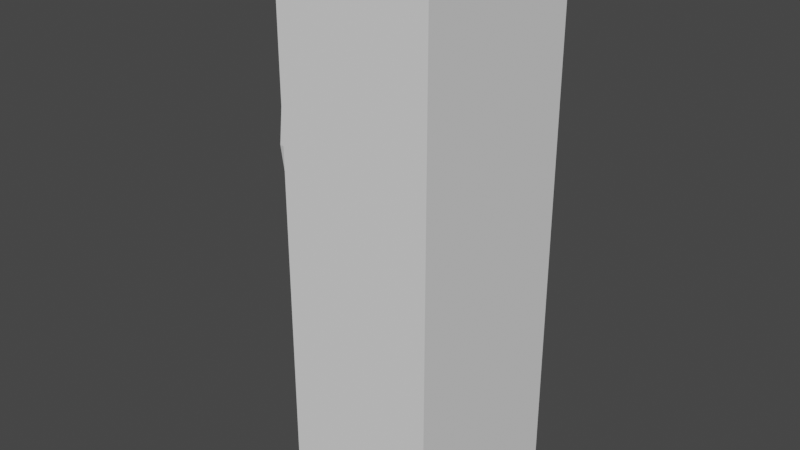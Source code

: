 # Source: LeverPanel2_animationOff.blend  (saved by Blender 3.3.6; exported with 4.5.12 LTS)
import bpy
from mathutils import Matrix  # noqa: F401  (used for matrix-valued properties, if any)

bpy.ops.wm.read_factory_settings(use_empty=True)
scene = bpy.context.scene
scene.name = 'Scene'

# ---- collections
col_collection = bpy.data.collections.new('Collection'); scene.collection.children.link(col_collection)

# ---- world
world_world = bpy.data.worlds.new('World'); scene.world = world_world
world_world.use_nodes = True; world_world.node_tree.nodes.clear()
_N = world_world.node_tree.nodes; _L = world_world.node_tree.links
n0 = _N.new('ShaderNodeOutputWorld'); n0.name = 'World Output'; n0.location = (300, 300)
n1 = _N.new('ShaderNodeBackground'); n1.name = 'Background'; n1.location = (10, 300)
n1.inputs[0].default_value = (0.05088, 0.05088, 0.05088, 1.0)
_L.new(n1.outputs[0], n0.inputs[0])
n0.is_active_output = True
world_world.color = (0.05088, 0.05088, 0.05088)
world_world.use_sun_shadow = False
world_world.sun_shadow_jitter_overblur = 0.0

# ---- meshes
me_cylinder_002 = bpy.data.meshes.new('Cylinder.002')
me_cylinder_002.from_pydata([(0.0, 1.0, -1.0), (0.0, 1.0, 1.0), (0.2588, 0.9659, -1.0), (0.2588, 0.9659, 1.0), (0.5, 0.866, -1.0), (0.5, 0.866, 1.0), (0.7071, 0.7071, -1.0), (0.7071, 0.7071, 1.0), (0.866, 0.5, -1.0), (0.866, 0.5, 1.0), (0.9659, 0.2588, -1.0), (0.9659, 0.2588, 1.0), (1.0, 0.0, -1.0), (1.0, 0.0, 1.0), (0.9659, -0.2588, -1.0), (0.9659, -0.2588, 1.0), (0.866, -0.5, -1.0), (0.866, -0.5, 1.0), (0.7071, -0.7071, -1.0), (0.7071, -0.7071, 1.0), (0.5, -0.866, -1.0), (0.5, -0.866, 1.0), (0.2588, -0.9659, -1.0), (0.2588, -0.9659, 1.0), (0.0, -1.0, -1.0), (0.0, -1.0, 1.0), (-0.2588, -0.9659, -1.0), (-0.2588, -0.9659, 1.0), (-0.5, -0.866, -1.0), (-0.5, -0.866, 1.0), (-0.7071, -0.7071, -1.0), (-0.7071, -0.7071, 1.0), (-0.866, -0.5, -1.0), (-0.866, -0.5, 1.0), (-0.9659, -0.2588, -1.0), (-0.9659, -0.2588, 1.0), (-1.0, 0.0, -1.0), (-1.0, 0.0, 1.0), (-0.9659, 0.2588, -1.0), (-0.9659, 0.2588, 1.0), (-0.866, 0.5, -1.0), (-0.866, 0.5, 1.0), (-0.7071, 0.7071, -1.0), (-0.7071, 0.7071, 1.0), (-0.5, 0.866, -1.0), (-0.5, 0.866, 1.0), (-0.2588, 0.9659, -1.0), (-0.2588, 0.9659, 1.0)], [], [(0, 1, 3, 2), (2, 3, 5, 4), (4, 5, 7, 6), (6, 7, 9, 8), (8, 9, 11, 10), (10, 11, 13, 12), (12, 13, 15, 14), (14, 15, 17, 16), (16, 17, 19, 18), (18, 19, 21, 20), (20, 21, 23, 22), (22, 23, 25, 24), (24, 25, 27, 26), (26, 27, 29, 28), (28, 29, 31, 30), (30, 31, 33, 32), (32, 33, 35, 34), (34, 35, 37, 36), (36, 37, 39, 38), (38, 39, 41, 40), (40, 41, 43, 42), (42, 43, 45, 44), (3, 1, 47, 45, 43, 41, 39, 37, 35, 33, 31, 29, 27, 25, 23, 21, 19, 17, 15, 13, 11, 9, 7, 5), (44, 45, 47, 46), (46, 47, 1, 0), (0, 2, 4, 6, 8, 10, 12, 14, 16, 18, 20, 22, 24, 26, 28, 30, 32, 34, 36, 38, 40, 42, 44, 46)])
_uv = me_cylinder_002.uv_layers.new(name='UVMap')
_uv.uv.foreach_set('vector', [1.0, 0.5, 1.0, 1.0, 0.9583, 1.0, 0.9583, 0.5, 0.9583, 0.5, 0.9583, 1.0, 0.9167, 1.0, 0.9167, 0.5, 0.9167, 0.5, 0.9167, 1.0, 0.875, 1.0, 0.875, 0.5, 0.875, 0.5, 0.875, 1.0, 0.8333, 1.0, 0.8333, 0.5, 0.8333, 0.5, 0.8333, 1.0, 0.7917, 1.0, 0.7917, 0.5, 0.7917, 0.5, 0.7917, 1.0, 0.75, 1.0, 0.75, 0.5, 0.75, 0.5, 0.75, 1.0, 0.7083, 1.0, 0.7083, 0.5, 0.7083, 0.5, 0.7083, 1.0, 0.6667, 1.0, 0.6667, 0.5, 0.6667, 0.5, 0.6667, 1.0, 0.625, 1.0, 0.625, 0.5, 0.625, 0.5, 0.625, 1.0, 0.5833, 1.0, 0.5833, 0.5, 0.5833, 0.5, 0.5833, 1.0, 0.5417, 1.0, 0.5417, 0.5, 0.5417, 0.5, 0.5417, 1.0, 0.5, 1.0, 0.5, 0.5, 0.5, 0.5, 0.5, 1.0, 0.4583, 1.0, 0.4583, 0.5, 0.4583, 0.5, 0.4583, 1.0, 0.4167, 1.0, 0.4167, 0.5, 0.4167, 0.5, 0.4167, 1.0, 0.375, 1.0, 0.375, 0.5, 0.375, 0.5, 0.375, 1.0, 0.3333, 1.0, 0.3333, 0.5, 0.3333, 0.5, 0.3333, 1.0, 0.2917, 1.0, 0.2917, 0.5, 0.2917, 0.5, 0.2917, 1.0, 0.25, 1.0, 0.25, 0.5, 0.25, 0.5, 0.25, 1.0, 0.2083, 1.0, 0.2083, 0.5, 0.2083, 0.5, 0.2083, 1.0, 0.1667, 1.0, 0.1667, 0.5, 0.1667, 0.5, 0.1667, 1.0, 0.125, 1.0, 0.125, 0.5, 0.125, 0.5, 0.125, 1.0, 0.08333, 1.0, 0.08333, 0.5, 0.3121, 0.4818, 0.25, 0.49, 0.1879, 0.4818, 0.13, 0.4578, 0.08029, 0.4197, 0.04215, 0.37, 0.01818, 0.3121, 0.01, 0.25, 0.01818, 0.1879, 0.04215, 0.13, 0.08029, 0.08029, 0.13, 0.04215, 0.1879, 0.01818, 0.25, 0.01, 0.3121, 0.01818, 0.37, 0.04215, 0.4197, 0.08029, 0.4578, 0.13, 0.4818, 0.1879, 0.49, 0.25, 0.4818, 0.3121, 0.4578, 0.37, 0.4197, 0.4197, 0.37, 0.4578, 0.08333, 0.5, 0.08333, 1.0, 0.04167, 1.0, 0.04167, 0.5, 0.04167, 0.5, 0.04167, 1.0, -1.863e-07, 1.0, -1.863e-07, 0.5, 0.75, 0.49, 0.8121, 0.4818, 0.87, 0.4578, 0.9197, 0.4197, 0.9578, 0.37, 0.9818, 0.3121, 0.99, 0.25, 0.9818, 0.1879, 0.9578, 0.13, 0.9197, 0.08029, 0.87, 0.04215, 0.8121, 0.01818, 0.75, 0.01, 0.6879, 0.01818, 0.63, 0.04215, 0.5803, 0.08029, 0.5422, 0.13, 0.5182, 0.1879, 0.51, 0.25, 0.5182, 0.3121, 0.5422, 0.37, 0.5803, 0.4197, 0.63, 0.4578, 0.6879, 0.4818])
me_cylinder_002.update()
me_cylinder_003 = bpy.data.meshes.new('Cylinder.003')
me_cylinder_003.from_pydata([(0.0, 1.0, -1.0), (0.0, 1.0, 1.0), (0.2588, 0.9659, -1.0), (0.2588, 0.9659, 1.0), (0.5, 0.866, -1.0), (0.5, 0.866, 1.0), (0.7071, 0.7071, -1.0), (0.7071, 0.7071, 1.0), (0.866, 0.5, -1.0), (0.866, 0.5, 1.0), (0.9659, 0.2588, -1.0), (0.9659, 0.2588, 1.0), (1.0, 0.0, -1.0), (1.0, 0.0, 1.0), (0.9659, -0.2588, -1.0), (0.9659, -0.2588, 1.0), (0.866, -0.5, -1.0), (0.866, -0.5, 1.0), (0.7071, -0.7071, -1.0), (0.7071, -0.7071, 1.0), (0.5, -0.866, -1.0), (0.5, -0.866, 1.0), (0.2588, -0.9659, -1.0), (0.2588, -0.9659, 1.0), (0.0, -1.0, -1.0), (0.0, -1.0, 1.0), (-0.2588, -0.9659, -1.0), (-0.2588, -0.9659, 1.0), (-0.5, -0.866, -1.0), (-0.5, -0.866, 1.0), (-0.7071, -0.7071, -1.0), (-0.7071, -0.7071, 1.0), (-0.866, -0.5, -1.0), (-0.866, -0.5, 1.0), (-0.9659, -0.2588, -1.0), (-0.9659, -0.2588, 1.0), (-1.0, 0.0, -1.0), (-1.0, 0.0, 1.0), (-0.9659, 0.2588, -1.0), (-0.9659, 0.2588, 1.0), (-0.866, 0.5, -1.0), (-0.866, 0.5, 1.0), (-0.7071, 0.7071, -1.0), (-0.7071, 0.7071, 1.0), (-0.5, 0.866, -1.0), (-0.5, 0.866, 1.0), (-0.2588, 0.9659, -1.0), (-0.2588, 0.9659, 1.0)], [], [(0, 1, 3, 2), (2, 3, 5, 4), (4, 5, 7, 6), (6, 7, 9, 8), (8, 9, 11, 10), (10, 11, 13, 12), (12, 13, 15, 14), (14, 15, 17, 16), (16, 17, 19, 18), (18, 19, 21, 20), (20, 21, 23, 22), (22, 23, 25, 24), (24, 25, 27, 26), (26, 27, 29, 28), (28, 29, 31, 30), (30, 31, 33, 32), (32, 33, 35, 34), (34, 35, 37, 36), (36, 37, 39, 38), (38, 39, 41, 40), (40, 41, 43, 42), (42, 43, 45, 44), (3, 1, 47, 45, 43, 41, 39, 37, 35, 33, 31, 29, 27, 25, 23, 21, 19, 17, 15, 13, 11, 9, 7, 5), (44, 45, 47, 46), (46, 47, 1, 0), (0, 2, 4, 6, 8, 10, 12, 14, 16, 18, 20, 22, 24, 26, 28, 30, 32, 34, 36, 38, 40, 42, 44, 46)])
_uv = me_cylinder_003.uv_layers.new(name='UVMap')
_uv.uv.foreach_set('vector', [1.0, 0.5, 1.0, 1.0, 0.9583, 1.0, 0.9583, 0.5, 0.9583, 0.5, 0.9583, 1.0, 0.9167, 1.0, 0.9167, 0.5, 0.9167, 0.5, 0.9167, 1.0, 0.875, 1.0, 0.875, 0.5, 0.875, 0.5, 0.875, 1.0, 0.8333, 1.0, 0.8333, 0.5, 0.8333, 0.5, 0.8333, 1.0, 0.7917, 1.0, 0.7917, 0.5, 0.7917, 0.5, 0.7917, 1.0, 0.75, 1.0, 0.75, 0.5, 0.75, 0.5, 0.75, 1.0, 0.7083, 1.0, 0.7083, 0.5, 0.7083, 0.5, 0.7083, 1.0, 0.6667, 1.0, 0.6667, 0.5, 0.6667, 0.5, 0.6667, 1.0, 0.625, 1.0, 0.625, 0.5, 0.625, 0.5, 0.625, 1.0, 0.5833, 1.0, 0.5833, 0.5, 0.5833, 0.5, 0.5833, 1.0, 0.5417, 1.0, 0.5417, 0.5, 0.5417, 0.5, 0.5417, 1.0, 0.5, 1.0, 0.5, 0.5, 0.5, 0.5, 0.5, 1.0, 0.4583, 1.0, 0.4583, 0.5, 0.4583, 0.5, 0.4583, 1.0, 0.4167, 1.0, 0.4167, 0.5, 0.4167, 0.5, 0.4167, 1.0, 0.375, 1.0, 0.375, 0.5, 0.375, 0.5, 0.375, 1.0, 0.3333, 1.0, 0.3333, 0.5, 0.3333, 0.5, 0.3333, 1.0, 0.2917, 1.0, 0.2917, 0.5, 0.2917, 0.5, 0.2917, 1.0, 0.25, 1.0, 0.25, 0.5, 0.25, 0.5, 0.25, 1.0, 0.2083, 1.0, 0.2083, 0.5, 0.2083, 0.5, 0.2083, 1.0, 0.1667, 1.0, 0.1667, 0.5, 0.1667, 0.5, 0.1667, 1.0, 0.125, 1.0, 0.125, 0.5, 0.125, 0.5, 0.125, 1.0, 0.08333, 1.0, 0.08333, 0.5, 0.3121, 0.4818, 0.25, 0.49, 0.1879, 0.4818, 0.13, 0.4578, 0.08029, 0.4197, 0.04215, 0.37, 0.01818, 0.3121, 0.01, 0.25, 0.01818, 0.1879, 0.04215, 0.13, 0.08029, 0.08029, 0.13, 0.04215, 0.1879, 0.01818, 0.25, 0.01, 0.3121, 0.01818, 0.37, 0.04215, 0.4197, 0.08029, 0.4578, 0.13, 0.4818, 0.1879, 0.49, 0.25, 0.4818, 0.3121, 0.4578, 0.37, 0.4197, 0.4197, 0.37, 0.4578, 0.08333, 0.5, 0.08333, 1.0, 0.04167, 1.0, 0.04167, 0.5, 0.04167, 0.5, 0.04167, 1.0, -1.863e-07, 1.0, -1.863e-07, 0.5, 0.75, 0.49, 0.8121, 0.4818, 0.87, 0.4578, 0.9197, 0.4197, 0.9578, 0.37, 0.9818, 0.3121, 0.99, 0.25, 0.9818, 0.1879, 0.9578, 0.13, 0.9197, 0.08029, 0.87, 0.04215, 0.8121, 0.01818, 0.75, 0.01, 0.6879, 0.01818, 0.63, 0.04215, 0.5803, 0.08029, 0.5422, 0.13, 0.5182, 0.1879, 0.51, 0.25, 0.5182, 0.3121, 0.5422, 0.37, 0.5803, 0.4197, 0.63, 0.4578, 0.6879, 0.4818])
me_cylinder_003.update()
me_cube_004 = bpy.data.meshes.new('Cube.004')
me_cube_004.from_pydata([(3.009, -0.9, -0.9), (-0.9, -0.9, 0.9), (3.009, 0.9, -0.9), (-0.9, 0.9, 0.9), (6.073, -0.9, -0.9), (2.164, -0.9, 0.9), (6.073, 0.9, -0.9), (2.164, 0.9, 0.9), (-0.9, -0.9, 0.764), (-0.9, 0.9, 0.764), (2.164, 0.9, 0.764), (2.164, -0.9, 0.764), (3.009, 0.9, -0.161), (6.073, 0.9, -0.161), (6.073, -0.9, -0.161), (3.009, -0.9, -0.161)], [], [(8, 1, 3, 9), (9, 3, 7, 10), (10, 7, 5, 11), (11, 5, 1, 8), (2, 6, 4, 0), (7, 3, 1, 5), (14, 11, 8, 15), (13, 10, 11, 14), (12, 9, 10, 13), (15, 8, 9, 12), (0, 15, 12, 2), (2, 12, 13, 6), (6, 13, 14, 4), (4, 14, 15, 0)])
_uv = me_cube_004.uv_layers.new(name='UVMap')
_uv.uv.foreach_set('vector', [0.6092, 0.0, 0.625, 0.0, 0.625, 0.25, 0.6092, 0.25, 0.6092, 0.25, 0.625, 0.25, 0.625, 0.5, 0.6092, 0.5, 0.6092, 0.5, 0.625, 0.5, 0.625, 0.75, 0.6092, 0.75, 0.6092, 0.75, 0.625, 0.75, 0.625, 1.0, 0.6092, 1.0, 0.125, 0.5, 0.375, 0.5, 0.375, 0.75, 0.125, 0.75, 0.625, 0.5, 0.875, 0.5, 0.875, 0.75, 0.625, 0.75, 0.4414, 0.75, 0.6092, 0.75, 0.6092, 1.0, 0.4414, 1.0, 0.4414, 0.5, 0.6092, 0.5, 0.6092, 0.75, 0.4414, 0.75, 0.4414, 0.25, 0.6092, 0.25, 0.6092, 0.5, 0.4414, 0.5, 0.4414, 0.0, 0.6092, 0.0, 0.6092, 0.25, 0.4414, 0.25, 0.375, 0.0, 0.4414, 0.0, 0.4414, 0.25, 0.375, 0.25, 0.375, 0.25, 0.4414, 0.25, 0.4414, 0.5, 0.375, 0.5, 0.375, 0.5, 0.4414, 0.5, 0.4414, 0.75, 0.375, 0.75, 0.375, 0.75, 0.4414, 0.75, 0.4414, 1.0, 0.375, 1.0])
me_cube_004.update()
me_cube_005 = bpy.data.meshes.new('Cube.005')
me_cube_005.from_pydata([(3.009, -0.9, -0.9), (-0.9, -0.9, 0.9), (3.009, 0.9, -0.9), (-0.9, 0.9, 0.9), (5.769, -0.9, -0.9), (1.86, -0.9, 0.9), (5.769, 0.9, -0.9), (1.86, 0.9, 0.9), (-0.9, -0.9, 0.764), (-0.9, 0.9, 0.764), (1.86, 0.9, 0.764), (1.86, -0.9, 0.764), (3.009, 0.9, -0.161), (5.769, 0.9, -0.161), (5.769, -0.9, -0.161), (3.009, -0.9, -0.161)], [], [(8, 1, 3, 9), (9, 3, 7, 10), (10, 7, 5, 11), (11, 5, 1, 8), (2, 6, 4, 0), (7, 3, 1, 5), (14, 11, 8, 15), (13, 10, 11, 14), (12, 9, 10, 13), (15, 8, 9, 12), (0, 15, 12, 2), (2, 12, 13, 6), (6, 13, 14, 4), (4, 14, 15, 0)])
_uv = me_cube_005.uv_layers.new(name='UVMap')
_uv.uv.foreach_set('vector', [0.6092, 0.0, 0.625, 0.0, 0.625, 0.25, 0.6092, 0.25, 0.6092, 0.25, 0.625, 0.25, 0.625, 0.5, 0.6092, 0.5, 0.6092, 0.5, 0.625, 0.5, 0.625, 0.75, 0.6092, 0.75, 0.6092, 0.75, 0.625, 0.75, 0.625, 1.0, 0.6092, 1.0, 0.125, 0.5, 0.375, 0.5, 0.375, 0.75, 0.125, 0.75, 0.625, 0.5, 0.875, 0.5, 0.875, 0.75, 0.625, 0.75, 0.4414, 0.75, 0.6092, 0.75, 0.6092, 1.0, 0.4414, 1.0, 0.4414, 0.5, 0.6092, 0.5, 0.6092, 0.75, 0.4414, 0.75, 0.4414, 0.25, 0.6092, 0.25, 0.6092, 0.5, 0.4414, 0.5, 0.4414, 0.0, 0.6092, 0.0, 0.6092, 0.25, 0.4414, 0.25, 0.375, 0.0, 0.4414, 0.0, 0.4414, 0.25, 0.375, 0.25, 0.375, 0.25, 0.4414, 0.25, 0.4414, 0.5, 0.375, 0.5, 0.375, 0.5, 0.4414, 0.5, 0.4414, 0.75, 0.375, 0.75, 0.375, 0.75, 0.4414, 0.75, 0.4414, 1.0, 0.375, 1.0])
me_cube_005.update()
me_cylinder_004 = bpy.data.meshes.new('Cylinder.004')
me_cylinder_004.from_pydata([(0.0, 1.0, -1.0), (0.0, 1.0, 1.0), (0.2588, 0.9659, -1.0), (0.2588, 0.9659, 1.0), (0.5, 0.866, -1.0), (0.5, 0.866, 1.0), (0.7071, 0.7071, -1.0), (0.7071, 0.7071, 1.0), (0.866, 0.5, -1.0), (0.866, 0.5, 1.0), (0.9659, 0.2588, -1.0), (0.9659, 0.2588, 1.0), (1.0, 0.0, -1.0), (1.0, 0.0, 1.0), (0.9659, -0.2588, -1.0), (0.9659, -0.2588, 1.0), (0.866, -0.5, -1.0), (0.866, -0.5, 1.0), (0.7071, -0.7071, -1.0), (0.7071, -0.7071, 1.0), (0.5, -0.866, -1.0), (0.5, -0.866, 1.0), (0.2588, -0.9659, -1.0), (0.2588, -0.9659, 1.0), (0.0, -1.0, -1.0), (0.0, -1.0, 1.0), (-0.2588, -0.9659, -1.0), (-0.2588, -0.9659, 1.0), (-0.5, -0.866, -1.0), (-0.5, -0.866, 1.0), (-0.7071, -0.7071, -1.0), (-0.7071, -0.7071, 1.0), (-0.866, -0.5, -1.0), (-0.866, -0.5, 1.0), (-0.9659, -0.2588, -1.0), (-0.9659, -0.2588, 1.0), (-1.0, 0.0, -1.0), (-1.0, 0.0, 1.0), (-0.9659, 0.2588, -1.0), (-0.9659, 0.2588, 1.0), (-0.866, 0.5, -1.0), (-0.866, 0.5, 1.0), (-0.7071, 0.7071, -1.0), (-0.7071, 0.7071, 1.0), (-0.5, 0.866, -1.0), (-0.5, 0.866, 1.0), (-0.2588, 0.9659, -1.0), (-0.2588, 0.9659, 1.0)], [], [(0, 1, 3, 2), (2, 3, 5, 4), (4, 5, 7, 6), (6, 7, 9, 8), (8, 9, 11, 10), (10, 11, 13, 12), (12, 13, 15, 14), (14, 15, 17, 16), (16, 17, 19, 18), (18, 19, 21, 20), (20, 21, 23, 22), (22, 23, 25, 24), (24, 25, 27, 26), (26, 27, 29, 28), (28, 29, 31, 30), (30, 31, 33, 32), (32, 33, 35, 34), (34, 35, 37, 36), (36, 37, 39, 38), (38, 39, 41, 40), (40, 41, 43, 42), (42, 43, 45, 44), (3, 1, 47, 45, 43, 41, 39, 37, 35, 33, 31, 29, 27, 25, 23, 21, 19, 17, 15, 13, 11, 9, 7, 5), (44, 45, 47, 46), (46, 47, 1, 0), (0, 2, 4, 6, 8, 10, 12, 14, 16, 18, 20, 22, 24, 26, 28, 30, 32, 34, 36, 38, 40, 42, 44, 46)])
_uv = me_cylinder_004.uv_layers.new(name='UVMap')
_uv.uv.foreach_set('vector', [1.0, 0.5, 1.0, 1.0, 0.9583, 1.0, 0.9583, 0.5, 0.9583, 0.5, 0.9583, 1.0, 0.9167, 1.0, 0.9167, 0.5, 0.9167, 0.5, 0.9167, 1.0, 0.875, 1.0, 0.875, 0.5, 0.875, 0.5, 0.875, 1.0, 0.8333, 1.0, 0.8333, 0.5, 0.8333, 0.5, 0.8333, 1.0, 0.7917, 1.0, 0.7917, 0.5, 0.7917, 0.5, 0.7917, 1.0, 0.75, 1.0, 0.75, 0.5, 0.75, 0.5, 0.75, 1.0, 0.7083, 1.0, 0.7083, 0.5, 0.7083, 0.5, 0.7083, 1.0, 0.6667, 1.0, 0.6667, 0.5, 0.6667, 0.5, 0.6667, 1.0, 0.625, 1.0, 0.625, 0.5, 0.625, 0.5, 0.625, 1.0, 0.5833, 1.0, 0.5833, 0.5, 0.5833, 0.5, 0.5833, 1.0, 0.5417, 1.0, 0.5417, 0.5, 0.5417, 0.5, 0.5417, 1.0, 0.5, 1.0, 0.5, 0.5, 0.5, 0.5, 0.5, 1.0, 0.4583, 1.0, 0.4583, 0.5, 0.4583, 0.5, 0.4583, 1.0, 0.4167, 1.0, 0.4167, 0.5, 0.4167, 0.5, 0.4167, 1.0, 0.375, 1.0, 0.375, 0.5, 0.375, 0.5, 0.375, 1.0, 0.3333, 1.0, 0.3333, 0.5, 0.3333, 0.5, 0.3333, 1.0, 0.2917, 1.0, 0.2917, 0.5, 0.2917, 0.5, 0.2917, 1.0, 0.25, 1.0, 0.25, 0.5, 0.25, 0.5, 0.25, 1.0, 0.2083, 1.0, 0.2083, 0.5, 0.2083, 0.5, 0.2083, 1.0, 0.1667, 1.0, 0.1667, 0.5, 0.1667, 0.5, 0.1667, 1.0, 0.125, 1.0, 0.125, 0.5, 0.125, 0.5, 0.125, 1.0, 0.08333, 1.0, 0.08333, 0.5, 0.3121, 0.4818, 0.25, 0.49, 0.1879, 0.4818, 0.13, 0.4578, 0.08029, 0.4197, 0.04215, 0.37, 0.01818, 0.3121, 0.01, 0.25, 0.01818, 0.1879, 0.04215, 0.13, 0.08029, 0.08029, 0.13, 0.04215, 0.1879, 0.01818, 0.25, 0.01, 0.3121, 0.01818, 0.37, 0.04215, 0.4197, 0.08029, 0.4578, 0.13, 0.4818, 0.1879, 0.49, 0.25, 0.4818, 0.3121, 0.4578, 0.37, 0.4197, 0.4197, 0.37, 0.4578, 0.08333, 0.5, 0.08333, 1.0, 0.04167, 1.0, 0.04167, 0.5, 0.04167, 0.5, 0.04167, 1.0, -1.863e-07, 1.0, -1.863e-07, 0.5, 0.75, 0.49, 0.8121, 0.4818, 0.87, 0.4578, 0.9197, 0.4197, 0.9578, 0.37, 0.9818, 0.3121, 0.99, 0.25, 0.9818, 0.1879, 0.9578, 0.13, 0.9197, 0.08029, 0.87, 0.04215, 0.8121, 0.01818, 0.75, 0.01, 0.6879, 0.01818, 0.63, 0.04215, 0.5803, 0.08029, 0.5422, 0.13, 0.5182, 0.1879, 0.51, 0.25, 0.5182, 0.3121, 0.5422, 0.37, 0.5803, 0.4197, 0.63, 0.4578, 0.6879, 0.4818])
me_cylinder_004.update()
me_cube_006 = bpy.data.meshes.new('Cube.006')
me_cube_006.from_pydata([(-0.713, -0.9, -0.9), (-0.642, -0.829, 0.9582), (-0.3837, 0.9, 0.06945), (-0.4584, 0.9, 0.6931), (0.7474, -0.9, -0.9), (0.6764, -0.829, 0.9582), (0.4281, 0.9, 0.06945), (0.4965, 0.9, 0.6931), (-0.4582, 0.9, 0.8867), (-0.4237, 0.9, -0.8097), (0.4752, 0.9, -0.8097), (0.5026, 0.9, 0.8867), (-0.4283, 1.014, 0.637), (-0.4283, 1.014, 0.1598), (0.4682, 1.014, 0.1598), (0.4682, 1.014, 0.637), (-0.642, 0.829, 0.9582), (0.6764, 0.829, 0.9582), (-0.4283, 0.9, 0.637), (0.4682, 0.9, 0.637), (-0.4582, 0.7362, 0.8867), (0.5026, 0.7362, 0.8867), (-0.4584, 0.7362, 0.6931), (0.4965, 0.7362, 0.6931), (-0.713, -0.9, 0.9301), (-0.713, 0.9, 0.9301), (0.7474, 0.9, 0.9301), (0.7474, -0.9, 0.9301), (0.7474, 0.9, -0.9), (-0.713, 0.9, -0.9), (0.4682, 0.9, 0.1598), (-0.4283, 0.9, 0.1598), (0.4875, 1.013, -0.8097), (-0.4524, 1.013, -0.8097), (0.4281, 1.013, 0.06945), (-0.3837, 1.013, 0.06945)], [], [(0, 24, 25, 29), (19, 30, 14, 15), (28, 26, 27, 4), (4, 27, 24, 0), (29, 28, 4, 0), (17, 16, 1, 5), (18, 31, 29, 25), (10, 9, 33, 32), (3, 8, 20, 22), (30, 19, 26, 28), (13, 12, 15, 14), (30, 31, 13, 14), (18, 19, 15, 12), (31, 18, 12, 13), (11, 8, 25, 26), (3, 7, 19, 18), (8, 3, 18, 25), (7, 11, 26, 19), (23, 22, 20, 21), (8, 11, 21, 20), (11, 7, 23, 21), (7, 3, 22, 23), (1, 16, 25, 24), (16, 17, 26, 25), (17, 5, 27, 26), (5, 1, 24, 27), (9, 10, 28, 29), (6, 2, 31, 30), (2, 9, 29, 31), (10, 6, 30, 28), (35, 34, 32, 33), (6, 10, 32, 34), (2, 6, 34, 35), (9, 2, 35, 33)])
_uv = me_cube_006.uv_layers.new(name='UVMap')
_uv.uv.foreach_set('vector', [0.375, 0.0, 0.625, 0.0, 0.625, 0.25, 0.375, 0.25, 0.5598, 0.4348, 0.4402, 0.4348, 0.4402, 0.4348, 0.5598, 0.4348, 0.375, 0.5, 0.625, 0.5, 0.625, 0.75, 0.375, 0.75, 0.375, 0.75, 0.625, 0.75, 0.625, 1.0, 0.375, 1.0, 0.125, 0.5, 0.375, 0.5, 0.375, 0.75, 0.125, 0.75, 0.6372, 0.5099, 0.8628, 0.5099, 0.8628, 0.7401, 0.6372, 0.7401, 0.5598, 0.3152, 0.4402, 0.3152, 0.375, 0.25, 0.625, 0.25, 0.3806, 0.4789, 0.3806, 0.2711, 0.3806, 0.2711, 0.3806, 0.4789, 0.5776, 0.3178, 0.6071, 0.2884, 0.6071, 0.2884, 0.5776, 0.3178, 0.4402, 0.4348, 0.5598, 0.4348, 0.625, 0.5, 0.375, 0.5, 0.4402, 0.3152, 0.5598, 0.3152, 0.5598, 0.4348, 0.4402, 0.4348, 0.4402, 0.4348, 0.4402, 0.3152, 0.4402, 0.3152, 0.4402, 0.4348, 0.5598, 0.3152, 0.5598, 0.4348, 0.5598, 0.4348, 0.5598, 0.3152, 0.4402, 0.3152, 0.5598, 0.3152, 0.5598, 0.3152, 0.4402, 0.3152, 0.6071, 0.4629, 0.6071, 0.2884, 0.625, 0.25, 0.625, 0.5, 0.5776, 0.3178, 0.5776, 0.4336, 0.5598, 0.4348, 0.5598, 0.3152, 0.6071, 0.2884, 0.5776, 0.3178, 0.5598, 0.3152, 0.625, 0.25, 0.5776, 0.4336, 0.6071, 0.4629, 0.625, 0.5, 0.5598, 0.4348, 0.5776, 0.4336, 0.5776, 0.3178, 0.6071, 0.2884, 0.6071, 0.4629, 0.6071, 0.2884, 0.6071, 0.4629, 0.6071, 0.4629, 0.6071, 0.2884, 0.6071, 0.4629, 0.5776, 0.4336, 0.5776, 0.4336, 0.6071, 0.4629, 0.5776, 0.4336, 0.5776, 0.3178, 0.5776, 0.3178, 0.5776, 0.4336, 0.8628, 0.7401, 0.8628, 0.5099, 0.875, 0.5, 0.875, 0.75, 0.8628, 0.5099, 0.6372, 0.5099, 0.625, 0.5, 0.875, 0.5, 0.6372, 0.5099, 0.6372, 0.7401, 0.625, 0.75, 0.625, 0.5, 0.6372, 0.7401, 0.8628, 0.7401, 0.875, 0.75, 0.625, 0.75, 0.3806, 0.2711, 0.3806, 0.4789, 0.375, 0.5, 0.375, 0.25, 0.4347, 0.4267, 0.4347, 0.3233, 0.4402, 0.3152, 0.4402, 0.4348, 0.4347, 0.3233, 0.3806, 0.2711, 0.375, 0.25, 0.4402, 0.3152, 0.3806, 0.4789, 0.4347, 0.4267, 0.4402, 0.4348, 0.375, 0.5, 0.4347, 0.3233, 0.4347, 0.4267, 0.3806, 0.4789, 0.3806, 0.2711, 0.4347, 0.4267, 0.3806, 0.4789, 0.3806, 0.4789, 0.4347, 0.4267, 0.4347, 0.3233, 0.4347, 0.4267, 0.4347, 0.4267, 0.4347, 0.3233, 0.3806, 0.2711, 0.4347, 0.3233, 0.4347, 0.3233, 0.3806, 0.2711])
me_cube_006.update()

# ---- objects
ob_cylinder = bpy.data.objects.new('Cylinder', me_cylinder_002)
ob_cylinder_002 = bpy.data.objects.new('Cylinder.002', me_cylinder_003)
ob_cube = bpy.data.objects.new('Cube', me_cube_004)
ob_cube_003 = bpy.data.objects.new('Cube.003', me_cube_005)
ob_cylinder_003 = bpy.data.objects.new('Cylinder.003', me_cylinder_004)
ob_cube_004 = bpy.data.objects.new('Cube.004', me_cube_006)

# ---- transforms, parenting, visibility, modifiers, constraints
ob_cylinder.location = (-0.02107, 0.6433, 1.11)
ob_cylinder.rotation_euler = (-1.587, 1.571, 0.0)
ob_cylinder.scale = (0.1725, 0.1725, 0.09345)
ob_cylinder_002.parent = ob_cylinder_003
ob_cylinder_002.matrix_parent_inverse = Matrix(((-4.128e-06, 0.0, -94.43, 107.4), (-0.0, 94.43, -0.0, -73.67), (6.12, -0.0, -2.675e-07, -0.05239), (0.0, -0.0, 0.0, 1.0)))
ob_cylinder_002.location = (0.008561, 0.7802, 1.472)
ob_cylinder_002.rotation_euler = (0.0, 1.571, 0.0)
ob_cylinder_002.scale = (0.03304, 0.03304, 0.0932)
ob_cube.parent = ob_cylinder_003
ob_cube.matrix_parent_inverse = Matrix(((-4.128e-06, 0.0, -94.43, 107.4), (-0.0, 94.43, -0.0, -73.67), (6.12, -0.0, -2.675e-07, -0.05239), (0.0, -0.0, 0.0, 1.0)))
ob_cube.location = (0.1114, 0.7763, 1.303)
ob_cube.scale = (0.01087, 0.0178, 0.2046)
ob_cube_003.parent = ob_cylinder_003
ob_cube_003.matrix_parent_inverse = Matrix(((-4.128e-06, 0.0, -94.43, 107.4), (-0.0, 94.43, -0.0, -73.67), (6.12, -0.0, -2.675e-07, -0.05239), (0.0, -0.0, 0.0, 1.0)))
ob_cube_003.location = (-0.09213, 0.7763, 1.303)
ob_cube_003.rotation_euler = (0.0, 0.0, 3.142)
ob_cube_003.scale = (0.01087, 0.0178, 0.2046)
ob_cylinder_003.location = (-0.1336, 0.6415, 1.137)
ob_cylinder_003.rotation_euler = (1.571, -1.468, 0.0)
ob_cylinder_003.scale = (0.01059, 0.01059, 0.1634)
ob_cube_004.location = (0.1718, 0.6378, 0.7679)
ob_cube_004.rotation_euler = (0.0, -0.0, 1.587)
ob_cube_004.scale = (0.3721, 0.24, 0.855)

# ---- collection membership
col_collection.objects.link(ob_cylinder)
col_collection.objects.link(ob_cylinder_002)
col_collection.objects.link(ob_cube)
col_collection.objects.link(ob_cube_003)
col_collection.objects.link(ob_cylinder_003)
col_collection.objects.link(ob_cube_004)

# ---- scene / render settings (as saved in the file)
scene.frame_start = 1; scene.frame_end = 25; scene.frame_set(6)
scene.render.engine = 'BLENDER_EEVEE_NEXT'
scene.render.fps = 30
scene.cycles.sampling_pattern = 'TABULATED_SOBOL'
scene.cycles.use_light_tree = False
scene.view_settings.view_transform = 'Filmic'
bpy.context.view_layer.update()

# ---- added for rendering (the .blend has no active camera and no usable light): camera, sun
cam_auto = bpy.data.cameras.new('AutoCamera')
cam_auto.lens = 50.0
cam_auto.sensor_width = 36.0
cam_auto.clip_end = 1000.0
ob_auto_camera = bpy.data.objects.new('AutoCamera', cam_auto)
scene.collection.objects.link(ob_auto_camera)
ob_auto_camera.location = (1.74453, -1.33675, 2.11322)
ob_auto_camera.rotation_euler = (1.09748, -7.21219e-08, 0.694738)
scene.camera = ob_auto_camera
light_auto_sun = bpy.data.lights.new('AutoSun', 'SUN')
light_auto_sun.energy = 3.0
light_auto_sun.angle = 0.0523599
ob_auto_sun = bpy.data.objects.new('AutoSun', light_auto_sun)
scene.collection.objects.link(ob_auto_sun)
ob_auto_sun.rotation_euler = (0.872665, 0.174533, 0.523599)
bpy.context.view_layer.update()
